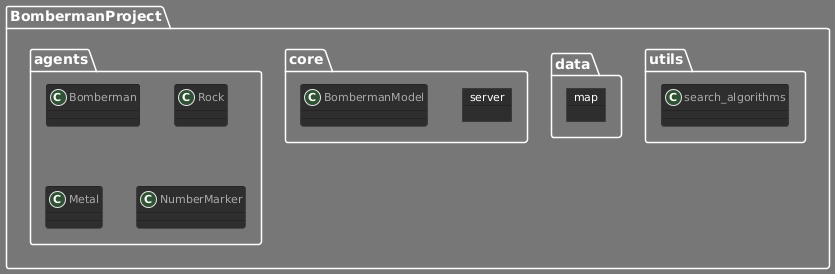

The diagram above was rendered by PlantUML. Its source (embedded in the PNG):
@startuml
!theme reddress-darkred

package BombermanProject {
package "agents" {
  class Bomberman {}
  class Rock {}
  class Metal {}
  class NumberMarker {}
}

package "core" {
  class BombermanModel {}
  object server
}

package "data" {
  object map
}

package "utils" {
  class search_algorithms
}

}
@enduml